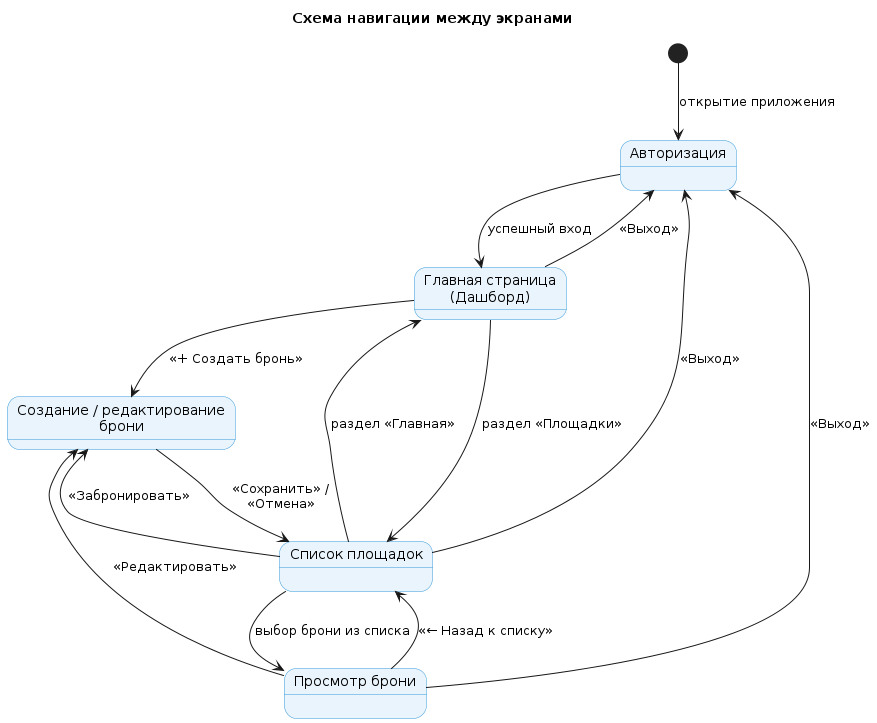

The diagram above was rendered by PlantUML. Its source (embedded in the PNG):
@startuml
title Схема навигации между экранами

skinparam state {
    BackgroundColor #EAF4FC
    BorderColor #3498DB
}

[*] --> Login : открытие приложения

state "Авторизация" as Login
state "Главная страница\n(Дашборд)" as Dashboard
state "Список площадок" as AreaList
state "Просмотр брони" as BookingDetail
state "Создание / редактирование\nброни" as BookingForm

Login --> Dashboard : успешный вход

Dashboard --> AreaList : раздел «Площадки»
Dashboard --> BookingForm : «+ Создать бронь»

AreaList --> BookingDetail : выбор брони из списка
AreaList --> BookingForm : «Забронировать»
AreaList --> Dashboard : раздел «Главная»

BookingDetail --> AreaList : «← Назад к списку»
BookingDetail --> BookingForm : «Редактировать»

BookingForm --> AreaList : «Сохранить» /\n«Отмена»

Dashboard --> Login : «Выход»
AreaList --> Login : «Выход»
BookingDetail --> Login : «Выход»
@enduml